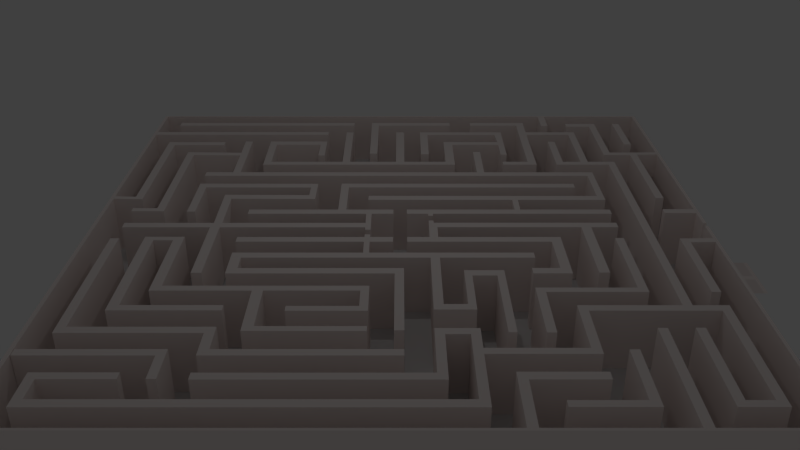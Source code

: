 # Source: Labyrinth.blend  (saved by Blender 2.75.0; exported with 4.5.12 LTS)
import bpy
from mathutils import Matrix  # noqa: F401  (used for matrix-valued properties, if any)

bpy.ops.wm.read_factory_settings(use_empty=True)
scene = bpy.context.scene
scene.name = 'Scene'

# ---- collections
col_collection_1 = bpy.data.collections.new('Collection 1'); scene.collection.children.link(col_collection_1)
col_collection_2 = bpy.data.collections.new('Collection 2'); scene.collection.children.link(col_collection_2)
col_collection_3 = bpy.data.collections.new('Collection 3'); scene.collection.children.link(col_collection_3)

# ---- materials (node trees are filled in below, after node groups)
mat_wall_coloring = bpy.data.materials.new('Wall Coloring')
mat_wall_coloring.alpha_threshold = 0.0
mat_wall_coloring.use_transparent_shadow = False
mat_wall_coloring.diffuse_color = (1.0, 0.9069, 0.8795, 1.0)
mat_wall_coloring.roughness = 0.5
mat_wall_coloring.specular_intensity = 0.7772

# ---- material node trees

# ---- world
world_world = bpy.data.worlds.new('World'); scene.world = world_world
world_world.color = (0.05088, 0.05088, 0.05088)
world_world.use_sun_shadow = False
world_world.sun_shadow_jitter_overblur = 0.0
world_world.cycles.sampling_method = 'MANUAL'
world_world.cycles.sample_map_resolution = 256

# ---- cameras
cam_camera = bpy.data.cameras.new('Camera')
cam_camera.clip_end = 100.0
cam_camera.lens = 35.0
cam_camera.sensor_width = 32.0
cam_camera.sensor_height = 18.0
cam_camera.ortho_scale = 7.314
cam_camera.dof.focus_distance = 0.0
cam_camera.dof.aperture_fstop = 128.0

# ---- lights
light_lamp = bpy.data.lights.new('Lamp', 'POINT')
light_lamp.transmission_factor = 0.0
light_lamp.cutoff_distance = 30.0
light_lamp.energy = 100.0
light_lamp.shadow_buffer_clip_start = 1.001
light_lamp.shadow_soft_size = 0.1
light_lamp.shadow_maximum_resolution = 0.006
light_lamp.use_absolute_resolution = True
light_lamp.cycles.use_multiple_importance_sampling = False

# ---- meshes
me_plane = bpy.data.meshes.new('Plane')
me_plane.from_pydata([(-1.0, -1.0, 0.009326), (1.0, 1.004, -0.002331), (-0.5153, -0.1166, 0.009371), (-0.5153, -0.1166, 2.009), (-0.5153, -0.08519, 0.009371), (-0.5153, -0.08519, 2.009), (0.5082, -0.1166, 0.009371), (0.5082, -0.1166, 2.009), (0.5082, -0.08519, 0.009371), (0.5082, -0.08519, 2.009), (0.5082, -0.2796, 0.009371), (0.5082, -0.2796, 2.009), (0.4763, -0.1166, 0.009371), (0.4763, -0.1166, 2.009), (0.4763, -0.2796, 2.009), (0.4763, -0.2796, 0.009371), (0.392, -0.311, 0.009371), (0.392, -0.311, 2.009), (0.392, -0.2796, 0.009371), (0.392, -0.2796, 2.009), (0.5082, -0.311, 0.009371), (0.5082, -0.311, 2.009), (-0.5143, -0.2168, 0.004454), (-0.5143, -0.2168, 2.004), (0.4644, -0.311, 0.009371), (0.4671, -0.311, 2.009), (-0.5143, -0.1854, 0.004454), (-0.5143, -0.1854, 2.004), (0.4103, -0.2168, 0.004454), (0.4103, -0.2168, 2.004), (0.4103, -0.1854, 0.004454), (0.4103, -0.1854, 2.004), (0.3733, -0.2168, 0.004454), (0.376, -0.2168, 2.004), (-0.8999, -0.01701, 0.05594), (-0.8999, -0.01701, 1.997), (-0.8998, 0.0144, 0.05594), (-0.8999, 0.0144, 1.997), (-0.09454, -0.01701, 0.05594), (-0.09454, -0.01701, 1.997), (-0.09454, 0.0144, 0.05594), (-0.09454, 0.0144, 1.997), (-0.1125, -0.01701, 0.1644), (-0.1125, -0.01701, 1.997), (0.7061, 0.01275, 0.01), (0.7061, 0.01275, 2.01), (0.61, 0.01275, 2.01), (0.61, 0.01275, 0.01), (0.09403, -0.01866, 0.01), (0.09403, -0.01866, 2.01), (0.09403, 0.01275, 0.01), (0.09403, 0.01275, 2.01), (0.7061, -0.01866, 0.01), (0.7061, -0.01866, 2.01), (0.6183, -0.01866, 0.01), (0.6183, -0.01866, 2.01), (0.5863, -0.3068, 0.01362), (0.5863, -0.3068, 2.01), (0.6183, -0.3068, 2.014), (0.6183, -0.3068, 0.01362), (0.5863, -0.01866, 0.01), (0.5863, -0.01866, 2.01), (-0.5074, 0.07985, 0.02286), (-0.5074, 0.07985, 1.999), (-0.5074, 0.1113, 0.02286), (-0.5074, 0.1113, 1.999), (0.7061, 0.07985, 0.01913), (0.7061, 0.07985, 1.999), (0.7061, 0.1113, 0.01913), (0.7061, 0.1113, 1.999), (0.6852, 0.07985, 0.1076), (0.6879, 0.07985, 1.999), (-0.5835, -0.3106, 0.02763), (-0.5835, -0.3106, 2.028), (-0.6149, -0.3106, 0.02763), (-0.6149, -0.3106, 2.028), (-0.6149, -0.01701, 0.09679), (-0.5835, -0.01701, 0.1029), (-0.5835, -0.01701, 1.997), (-0.6149, -0.01701, 1.997), (-0.5143, -0.3106, 0.004454), (-0.5143, -0.3106, 2.004), (-0.5143, -0.2791, 0.004454), (-0.5143, -0.2791, 2.004), (0.01179, -0.3106, 0.004454), (0.01179, -0.3106, 2.004), (0.01179, -0.2791, 0.004454), (0.01179, -0.2791, 2.004), (-0.01796, -0.3106, 0.004454), (-0.01578, -0.3106, 2.004), (-0.4827, -0.2168, 2.004), (-0.4827, -0.2168, 0.004454), (-0.4827, -0.2791, 0.004454), (-0.4827, -0.2791, 2.004), (-0.1125, 0.0144, 0.05594), (-0.1125, 0.0144, 1.997), (-0.1125, 0.07985, 1.999), (-0.1125, 0.07985, 0.03801), (-0.09454, 0.07985, 1.999), (-0.09454, 0.07985, 0.04133), (-0.1125, -0.08519, 2.009), (-0.09454, -0.08519, 2.009), (-0.09454, -0.08519, 0.009371), (-0.1125, -0.08519, 0.009371), (0.1212, -0.01866, 0.01), (0.1211, -0.01866, 2.01), (0.11, 0.07985, 1.999), (0.09403, 0.07985, 1.999), (0.09403, 0.07985, 0.05805), (0.11, 0.07985, 0.06126), (0.09403, -0.08519, 2.009), (0.1212, -0.08519, 2.009), (0.1212, -0.08519, 0.009371), (0.09403, -0.08519, 0.009371), (0.11, 0.01275, 2.01), (0.11, 0.01275, 0.01), (0.11, 0.02909, 2.007), (0.09403, 0.02909, 0.02146), (0.09403, 0.02909, 2.007), (0.11, 0.02909, 0.02249), (0.11, 0.06468, 0.04755), (0.11, 0.06467, 2.002), (0.09403, 0.06467, 0.03999), (0.09403, 0.06467, 2.002), (-0.09454, -0.034, 0.04272), (-0.09454, -0.0671, 0.0229), (-0.09454, -0.034, 2.0), (-0.09454, -0.0671, 2.006), (-0.1125, -0.034, 0.1257), (-0.1125, -0.0671, 0.0609), (-0.1125, -0.034, 2.0), (-0.1125, -0.0671, 2.006), (0.02284, -0.1166, 2.009), (-0.02198, -0.1166, 2.009), (-0.02198, -0.08519, 2.009), (0.02284, -0.08519, 2.009), (0.02284, -0.08519, 0.009371), (-0.02198, -0.08519, 0.009371), (-0.02198, -0.1166, 0.009371), (0.02284, -0.1166, 0.009371), (0.02284, 0.07985, 1.999), (-0.02198, 0.07985, 1.999), (-0.02198, 0.07985, 0.04761), (0.02284, 0.07985, 0.05149), (-0.02198, 0.1113, 1.999), (0.02284, 0.1113, 1.999), (0.02284, 0.1113, 0.02126), (-0.02198, 0.1113, 0.02137), (1.0, -0.991, 2.009), (0.9895, -0.991, 2.009), (-1.0, -1.0, 2.009), (-1.0, -0.991, 0.009371), (-1.0, -0.991, 2.009), (1.0, -0.991, 0.0), (-1.0, 0.9946, 0.0), (1.0, 0.9946, 0.0), (1.0, 1.004, 2.009), (0.9609, 1.004, 2.009), (0.9609, 1.004, 0.009371), (-0.9868, 0.9956, 2.014), (-1.0, 1.003, 0.0), (1.0, 0.9946, 2.009), (0.9873, 0.9933, 0.0), (-0.9868, -0.99, 0.004143), (-0.9995, 0.9943, 2.014), (-0.7128, -0.08543, 0.01723), (0.9873, 0.9946, 2.009), (-0.9868, 0.9946, 0.004143), (0.99, -0.991, 4.701e-05), (-0.9868, -0.991, 2.014), (-0.7128, -0.08543, 2.017), (-0.6814, -0.08547, 0.01723), (-0.6814, -0.08547, 2.017), (-0.7139, -0.4079, 0.01723), (-0.7139, -0.4079, 2.017), (-0.6825, -0.4079, 0.01723), (-0.6825, -0.4079, 2.017), (-0.7138, -0.371, 0.01723), (-0.7138, -0.3737, 2.017), (-0.8066, -0.08533, 0.01723), (-0.8066, -0.08533, 2.017), (-0.7752, -0.08537, 0.01723), (-0.7752, -0.08537, 2.017), (-0.8072, -0.5105, 0.01723), (-0.8072, -0.5105, 2.017), (-0.7758, -0.5105, 0.01723), (-0.7758, -0.5105, 2.017), (-0.8877, -0.8886, 0.05294), (-0.8072, -0.4829, 2.017), (-0.7129, -0.1087, 2.017), (-0.7129, -0.1087, 0.01723), (-0.7752, -0.1086, 0.01723), (-0.7752, -0.1086, 2.017), (1.0, -0.2723, 2.009), (0.1212, -0.2168, 2.004), (0.09269, -0.2168, 2.004), (0.9887, -0.2695, 2.009), (0.09537, -0.2168, 0.004454), (0.1212, -0.2168, 0.004454), (0.1212, -0.5042, 2.004), (0.09269, -0.5042, 2.004), (0.09537, -0.5042, 0.004454), (0.1212, -0.5042, 0.004454), (0.01179, -0.6046, 0.004454), (0.01179, -0.6046, 2.004), (-0.01796, -0.6046, 0.004454), (-0.01578, -0.6046, 2.004), (0.1212, -0.4763, 0.004454), (0.1212, -0.4763, 2.004), (0.212, -0.5042, 2.004), (0.212, -0.5042, 0.004454), (0.212, -0.4763, 0.004454), (0.212, -0.4763, 2.004), (0.212, -0.2916, 2.004), (0.1894, -0.2916, 2.004), (0.1894, -0.2916, 0.004454), (0.212, -0.2916, 0.004454), (0.1894, -0.4763, 2.004), (0.1894, -0.4763, 0.004454), (0.212, -0.3222, 2.004), (0.212, -0.3222, 0.004454), (0.3083, -0.2916, 2.004), (0.3083, -0.2916, 0.004454), (0.3083, -0.3222, 2.004), (0.3083, -0.3222, 0.004454), (0.285, -0.3222, 0.004454), (0.285, -0.3222, 2.004), (0.3094, -0.6134, 2.004), (0.3094, -0.6134, 0.004454), (0.286, -0.6134, 0.004454), (0.286, -0.6134, 2.004), (-0.1132, -0.1166, 0.009371), (-0.09518, -0.1166, 0.009371), (-0.09518, -0.1166, 2.009), (-0.1132, -0.1166, 2.009), (-0.1132, -0.1854, 2.004), (-0.09518, -0.1854, 2.004), (-0.09518, -0.1854, 0.004454), (-0.1132, -0.1854, 0.004454), (-0.2918, 0.2825, 0.01723), (-0.2918, 0.2825, 2.017), (-0.2916, 0.314, 0.01723), (-0.2916, 0.314, 2.017), (-0.7129, 0.2837, 0.01723), (-0.7129, 0.2837, 2.017), (-0.7128, 0.3152, 0.01723), (-0.7128, 0.3152, 2.017), (-0.683, 0.2835, 0.01723), (-0.6857, 0.2835, 2.017), (-0.2923, 0.1888, 0.01723), (-0.2923, 0.1888, 2.017), (-0.2922, 0.2202, 0.01723), (-0.2922, 0.2202, 2.017), (-0.6081, 0.1918, 0.01723), (-0.6081, 0.1918, 2.017), (-0.608, 0.2232, 0.01723), (-0.608, 0.2232, 2.017), (-0.5784, 0.1916, 0.01723), (-0.5806, 0.1916, 2.017), (-0.315, 0.2827, 2.017), (-0.315, 0.2827, 0.01723), (-0.3154, 0.2203, 0.01723), (-0.3154, 0.2203, 2.017), (-0.6081, 0.0144, 1.997), (-0.5806, 0.0144, 1.997), (-0.5806, 0.0144, 0.05594), (-0.6081, 0.0144, 0.05594), (-0.7129, 0.09251, 0.01723), (-0.7129, 0.09251, 2.017), (-0.683, 0.09251, 0.01723), (-0.6857, 0.09251, 2.017), (-0.7909, 0.1182, 0.01723), (-0.7909, 0.1182, 2.017), (-0.8998, 0.1182, 0.01723), (-0.8998, 0.1182, 2.017), (-0.7909, 0.09493, 2.017), (-0.7909, 0.09493, 0.01723), (-0.8999, 0.095, 0.01723), (-0.8999, 0.095, 2.017), (-0.8181, 0.1182, 0.01723), (-0.8181, 0.1182, 2.017), (-0.7909, 0.604, 0.01723), (-0.7909, 0.604, 2.017), (-0.8181, 0.604, 0.01723), (-0.8181, 0.604, 2.017), (0.6187, 0.2825, 0.01723), (0.6187, 0.2825, 2.017), (0.6188, 0.314, 0.01723), (0.6188, 0.314, 2.017), (-0.208, 0.2837, 2.017), (-0.2078, 0.3152, 0.01723), (-0.2078, 0.3152, 2.017), (-0.178, 0.2835, 0.01723), (-0.1807, 0.2835, 2.017), (0.5846, 0.2826, 2.017), (0.5846, 0.2827, 0.01723), (-0.2082, 0.2837, 0.01723), (0.7059, 0.3825, 0.01723), (0.7059, 0.3825, 2.017), (0.7061, 0.4139, 0.01723), (0.7061, 0.4139, 2.017), (-0.71, 0.3837, 2.017), (-0.7099, 0.4151, 0.01723), (-0.7099, 0.4151, 2.017), (-0.682, 0.3835, 0.01723), (-0.6828, 0.3835, 2.017), (0.6827, 0.3826, 2.017), (0.6827, 0.3826, 0.01723), (-0.7102, 0.3837, 0.01723), (-0.208, 0.1113, 1.999), (-0.1807, 0.1113, 1.999), (-0.1807, 0.1113, 0.02192), (-0.208, 0.1113, 0.02206), (0.7059, 0.1817, 0.01723), (0.7059, 0.1817, 2.017), (0.7059, 0.2132, 0.01723), (0.7059, 0.2132, 2.017), (-0.1085, 0.183, 2.017), (-0.1083, 0.2144, 0.01723), (-0.1083, 0.2144, 2.017), (-0.07855, 0.1827, 0.01723), (-0.08127, 0.1827, 2.017), (0.6841, 0.1819, 2.017), (0.6841, 0.1819, 0.01723), (-0.1087, 0.183, 0.01723), (0.6827, 0.2132, 2.017), (0.6827, 0.2132, 0.01723), (0.8092, -0.5089, 0.05594), (0.8092, -0.5089, 1.997), (0.782, -0.5089, 0.05594), (0.782, -0.5089, 1.997), (0.782, 0.5164, 1.999), (0.782, 0.5164, 0.03801), (0.8092, 0.5164, 1.999), (0.8092, 0.5164, 0.04133), (0.7073, -0.4122, 0.05594), (0.7073, -0.4122, 1.997), (0.6801, -0.4122, 0.05594), (0.6801, -0.4122, 1.997), (0.6801, -0.09072, 1.999), (0.6801, -0.09072, 0.03801), (0.7073, -0.09072, 1.999), (0.7073, -0.09072, 0.04133), (-0.8881, 0.1922, 0.05594), (-0.8881, 0.1922, 1.997), (-0.9153, 0.1922, 0.05594), (-0.9153, 0.1922, 1.997), (-0.9153, 0.7122, 1.999), (-0.9153, 0.7122, 0.03801), (-0.8881, 0.7122, 1.999), (-0.8881, 0.7122, 0.04133), (0.9111, 0.2004, 0.05594), (0.9111, 0.2004, 1.997), (0.8838, 0.2004, 0.05594), (0.8838, 0.2004, 1.997), (0.8838, 0.6056, 1.999), (0.8838, 0.6056, 0.03801), (0.9111, 0.6056, 1.999), (0.9111, 0.6056, 0.04133), (0.9111, -0.4122, 0.05594), (0.9111, -0.4122, 1.997), (0.8838, -0.4122, 0.05594), (0.8838, -0.4122, 1.997), (0.8838, -0.09319, 1.999), (0.8838, -0.09319, 0.03801), (0.9111, -0.09319, 1.999), (0.9111, -0.09319, 0.04133), (0.9111, -0.917, 0.05594), (0.9111, -0.917, 1.997), (0.8838, -0.917, 0.05594), (0.8838, -0.917, 1.997), (0.8838, -0.4816, 1.999), (0.8838, -0.4816, 0.03801), (0.9111, -0.4816, 1.999), (0.9111, -0.4816, 0.04133), (0.8118, -0.917, 0.05594), (0.8118, -0.917, 1.997), (0.7845, -0.917, 0.05594), (0.7845, -0.917, 1.997), (0.7845, -0.5915, 1.999), (0.7845, -0.5915, 0.03801), (0.8118, -0.5915, 1.999), (0.8118, -0.5915, 0.04133), (0.7105, -0.9902, 0.05594), (0.7105, -0.9902, 1.997), (0.6832, -0.9902, 0.05594), (0.6832, -0.9902, 1.997), (0.6832, -0.5925, 1.999), (0.6832, -0.5925, 0.03801), (0.7105, -0.5925, 1.999), (0.7105, -0.5925, 0.04133), (0.6136, -0.917, 0.05594), (0.6136, -0.917, 1.997), (0.5863, -0.917, 0.05594), (0.5863, -0.917, 1.997), (0.5863, -0.6894, 1.999), (0.5863, -0.6894, 0.03801), (0.6136, -0.6894, 1.999), (0.6136, -0.6894, 0.04133), (0.5171, -0.7087, 0.05594), (0.5171, -0.7087, 1.997), (0.4898, -0.7087, 0.05594), (0.4898, -0.7087, 1.997), (0.4898, -0.4816, 1.999), (0.4898, -0.4816, 0.03801), (0.5171, -0.4816, 1.999), (0.5171, -0.4816, 0.04133), (0.4141, -0.6134, 0.05594), (0.4141, -0.6134, 1.997), (0.3868, -0.6134, 0.05594), (0.3868, -0.6134, 1.997), (0.3868, -0.3888, 1.999), (0.3868, -0.3888, 0.03801), (0.4141, -0.3888, 1.999), (0.4141, -0.3888, 0.04133), (0.3133, -0.9908, 0.05594), (0.3133, -0.9908, 1.997), (0.286, -0.9908, 0.05594), (0.286, -0.9908, 1.997), (0.286, -0.7827, 1.999), (0.286, -0.7827, 0.03801), (0.3133, -0.7827, 1.999), (0.3133, -0.7827, 0.04133), (0.2135, -0.9181, 0.05594), (0.2135, -0.9181, 1.997), (0.1862, -0.9181, 0.05594), (0.1862, -0.9181, 1.997), (0.1862, -0.593, 1.999), (0.1862, -0.593, 0.03801), (0.2135, -0.593, 1.999), (0.2135, -0.593, 0.04133), (0.1186, -0.8138, 0.05594), (0.1186, -0.8138, 1.997), (0.09131, -0.8138, 0.05594), (0.09131, -0.8138, 1.997), (0.09131, -0.593, 1.999), (0.09131, -0.593, 0.03801), (0.1186, -0.593, 1.999), (0.1186, -0.593, 0.04133), (-0.8877, -0.6157, 0.05594), (-0.8877, -0.6157, 1.997), (-0.9149, -0.6157, 0.05594), (-0.9149, -0.6157, 1.997), (-0.9149, -0.09253, 1.999), (-0.9149, -0.09253, 0.03801), (-0.8877, -0.09253, 1.999), (-0.8877, -0.09253, 0.04133), (-0.8877, -0.9181, 0.05594), (-0.8877, -0.9181, 1.997), (-0.9149, -0.9181, 0.05594), (-0.9149, -0.9181, 1.997), (-0.9149, -0.7855, 1.999), (-0.9149, -0.7855, 0.03801), (-0.8877, -0.7855, 1.999), (-0.8877, -0.7855, 0.04133), (-0.8877, -0.8886, 1.997), (0.1862, -0.8886, 0.05439), (0.1862, -0.8886, 1.997), (0.09131, -0.7862, 1.997), (0.09131, -0.7862, 0.0531), (-0.5145, -0.8138, 0.05594), (-0.5145, -0.8138, 1.997), (-0.5145, -0.7862, 1.997), (-0.5145, -0.7862, 0.0531), (-0.593, -0.7154, 0.05594), (0.01128, -0.7154, 0.05594), (0.01128, -0.7154, 1.997), (0.01128, -0.6878, 1.997), (0.01128, -0.6878, 0.0531), (-0.5158, -0.7154, 0.05594), (-0.5158, -0.7154, 1.997), (-0.5158, -0.6878, 1.997), (-0.5158, -0.6878, 0.0531), (-0.593, -0.7154, 1.997), (-0.593, -0.6878, 1.997), (-0.593, -0.6878, 0.0531), (-0.9858, -0.7154, 0.05594), (-0.9858, -0.7154, 1.997), (-0.9858, -0.6878, 1.997), (-0.9858, -0.6878, 0.0531), (-0.6185, -0.7154, 0.05594), (-0.6185, -0.7154, 1.997), (-0.593, -0.8113, 0.05594), (-0.593, -0.8113, 1.997), (-0.6185, -0.8113, 0.05594), (-0.6185, -0.8113, 1.997), (-0.8877, -0.8125, 0.04466), (-0.8877, -0.8125, 1.999), (-0.6883, -0.7855, 1.999), (-0.6883, -0.7855, 0.04133), (-0.6883, -0.8125, 0.04466), (-0.6883, -0.8125, 1.999), (0.1186, -0.6213, 0.04309), (0.1186, -0.6213, 1.999), (0.1862, -0.6213, 0.03972), (0.1862, -0.6213, 1.999), (0.2135, -0.7087, 1.998), (0.2135, -0.6825, 1.999), (0.2135, -0.7087, 0.04684), (0.2135, -0.6825, 0.045), (0.4898, -0.6825, 0.0536), (0.4898, -0.6825, 1.997), (0.4141, -0.4122, 1.999), (0.4141, -0.4122, 0.04309), (0.6801, -0.3887, 0.05393), (0.6801, -0.3887, 1.997), (0.5171, -0.5089, 0.04387), (0.5171, -0.5089, 1.999), (0.782, -0.4816, 1.997), (0.782, -0.4816, 0.05519), (0.8092, -0.4816, 0.05554), (0.8092, -0.4816, 1.997), (0.8838, -0.5089, 0.04001), (0.8838, -0.5089, 1.999), (0.8118, -0.8917, 0.05442), (0.8118, -0.8917, 1.997), (0.8838, -0.8917, 1.997), (0.8838, -0.8917, 0.05458), (0.5863, -0.8917, 0.05342), (0.5863, -0.8917, 1.997), (0.392, -0.917, 0.05594), (0.392, -0.917, 1.997), (0.392, -0.8917, 0.05342), (0.392, -0.8917, 1.997), (0.3133, -0.8136, 0.0432), (0.3133, -0.8136, 1.999), (0.5171, -0.7827, 1.999), (0.5171, -0.7827, 0.04133), (0.5171, -0.8136, 0.0432), (0.5171, -0.8136, 1.999), (-0.6824, -0.3814, 2.017), (-0.6824, -0.3814, 0.01723), (-0.08774, -0.4079, 0.01723), (-0.08774, -0.4079, 2.017), (-0.08765, -0.3814, 2.017), (-0.08765, -0.3814, 0.01723), (-0.7758, -0.4836, 2.017), (-0.7758, -0.4836, 0.01723), (-0.4876, -0.5105, 0.01723), (-0.4876, -0.5105, 2.017), (-0.4876, -0.4836, 2.017), (-0.4876, -0.4836, 0.01723), (-0.8877, -0.5865, 1.997), (-0.8877, -0.5865, 0.05493), (-0.4876, -0.6157, 0.05594), (-0.4876, -0.6157, 1.997), (-0.4876, -0.5865, 1.997), (-0.4876, -0.5865, 0.05493), (-0.4876, -0.6878, 0.0531), (-0.4876, -0.6878, 1.997), (-0.5158, -0.6157, 0.05594), (-0.5158, -0.6157, 1.997), (-0.4207, -0.4079, 0.01723), (-0.3889, -0.4079, 0.01723), (-0.4207, -0.4079, 2.017), (-0.3889, -0.4079, 2.017), (-0.4207, -0.6096, 0.01723), (-0.3889, -0.6096, 0.01723), (-0.4207, -0.6096, 2.017), (-0.3889, -0.6096, 2.017), (-0.3889, -0.5865, 2.017), (-0.3889, -0.5865, 0.01723), (-0.08774, -0.6096, 0.01723), (-0.08774, -0.6096, 2.017), (-0.08774, -0.5865, 2.017), (-0.08774, -0.5865, 0.01723), (-0.1126, -0.4079, 0.01723), (-0.1126, -0.4079, 2.017), (-0.08774, -0.5125, 0.01723), (-0.08774, -0.5125, 2.017), (-0.1126, -0.5125, 0.01723), (-0.1126, -0.5125, 2.017), (-0.1126, -0.4878, 2.017), (-0.1126, -0.4878, 0.01723), (-0.3153, -0.5125, 0.01723), (-0.3153, -0.5125, 2.017), (-0.3153, -0.4878, 2.017), (-0.3153, -0.4878, 0.01723), (0.9111, -0.1193, 0.04281), (0.9111, -0.1187, 1.999), (0.9885, -0.1187, 2.009), (0.9885, -0.09319, 2.009), (0.9885, -0.1187, 0.005208), (0.9885, -0.09319, 0.005026), (0.9883, 0.08283, 2.009), (0.9883, 0.1121, 2.009), (0.9883, 0.08284, 0.004249), (0.9882, 0.1121, 0.004058), (0.8838, 0.08283, 2.009), (0.8838, 0.1121, 2.009), (0.8838, 0.08284, 0.004249), (0.8838, 0.1121, 0.004058), (-0.9868, 0.7881, 2.014), (-0.9868, 0.8174, 2.014), (-0.9868, 0.7881, 0.004143), (-0.9868, 0.8174, 0.004143), (-0.2902, 0.7881, 2.014), (-0.2902, 0.8174, 2.014), (-0.2902, 0.7881, 0.004143), (-0.2902, 0.8174, 0.004143), (-0.9126, 0.8901, 2.014), (-0.9126, 0.9205, 2.014), (-0.9126, 0.8901, 0.004143), (-0.9126, 0.9205, 0.004143), (-0.1893, 0.8901, 2.014), (-0.1893, 0.9205, 2.014), (-0.1893, 0.8901, 0.004143), (-0.1893, 0.9205, 0.004143), (-0.1164, 0.8901, 2.014), (-0.1164, 0.9205, 2.014), (-0.1164, 0.8901, 0.004143), (-0.1164, 0.9205, 0.004143), (0.2064, 0.8901, 2.014), (0.2064, 0.9205, 2.014), (0.2064, 0.8901, 0.004143), (0.2064, 0.9205, 0.004143), (0.2916, 0.8901, 2.014), (0.2916, 0.9205, 2.014), (0.2916, 0.8901, 0.004143), (0.2916, 0.9205, 0.004143), (0.5126, 0.8901, 2.014), (0.5126, 0.9205, 2.014), (0.5126, 0.8843, 0.004143), (0.5126, 0.9205, 0.004143), (0.9111, 0.5849, 1.999), (0.9111, 0.5849, 0.04292), (0.9878, 0.5849, 2.009), (0.9877, 0.6056, 2.009), (0.9878, 0.5849, 0.001885), (0.9877, 0.6056, 0.001776), (0.9123, 0.6878, 0.05594), (0.9123, 0.6878, 1.997), (0.885, 0.6878, 0.05594), (0.885, 0.6878, 1.997), (0.885, 0.9137, 1.999), (0.885, 0.9137, 0.03801), (0.9123, 0.9137, 1.999), (0.9123, 0.9137, 0.04133), (0.9123, 0.8802, 1.999), (0.9123, 0.8802, 0.04292), (0.8105, 0.5822, 0.05594), (0.8105, 0.5822, 1.997), (0.7832, 0.5822, 0.05594), (0.7832, 0.5822, 1.997), (0.7832, 0.9137, 1.999), (0.7832, 0.9137, 0.03801), (0.8105, 0.9137, 1.999), (0.8105, 0.9137, 0.04133), (0.8105, 0.8802, 1.999), (0.8105, 0.8802, 0.04292), (0.7091, 0.4891, 0.05594), (0.7091, 0.4891, 1.997), (0.6818, 0.4891, 0.05594), (0.6818, 0.4891, 1.997), (0.6818, 0.8181, 1.999), (0.6818, 0.8181, 0.03801), (0.7091, 0.8181, 1.999), (0.7091, 0.8181, 0.04133), (0.7091, 0.7846, 1.999), (0.7091, 0.7846, 0.04292), (0.6149, 0.4891, 0.05594), (0.6149, 0.4891, 1.997), (0.5876, 0.4891, 0.05594), (0.5876, 0.4891, 1.997), (0.5876, 0.7162, 1.999), (0.5876, 0.7162, 0.03801), (0.6149, 0.7162, 1.999), (0.6149, 0.7162, 0.04133), (0.6149, 0.6827, 1.999), (0.6149, 0.6827, 0.04292), (0.6149, 0.5162, 1.997), (0.6149, 0.5162, 0.05439), (0.6818, 0.5162, 1.997), (0.6818, 0.5162, 0.05411), (0.782, 0.4891, 1.999), (0.782, 0.4891, 0.03862), (0.7091, 0.5164, 1.997), (0.7091, 0.5164, 0.05485), (0.3091, 0.6069, 2.017), (0.2823, 0.607, 2.017), (0.2823, 0.607, 0.01723), (0.3091, 0.6069, 0.01723), (0.3091, 0.4142, 0.01723), (0.2823, 0.4142, 0.01723), (0.2823, 0.4142, 2.017), (0.3091, 0.4142, 2.017), (0.2064, 0.4891, 1.997), (0.2064, 0.4891, 0.05594), (0.2064, 0.5162, 0.05425), (0.2064, 0.5162, 1.997), (-0.4857, 0.5162, 1.997), (-0.4857, 0.5162, 0.05425), (-0.4857, 0.4891, 0.05594), (-0.4857, 0.4891, 1.997), (-0.513, 0.4891, 0.05594), (-0.513, 0.4891, 1.997), (-0.513, 0.7186, 1.999), (-0.513, 0.7186, 0.03801), (-0.4857, 0.7186, 1.999), (-0.4857, 0.7186, 0.04133), (-0.4857, 0.6851, 1.999), (-0.4857, 0.6851, 0.04292), (-0.5855, 0.604, 0.05594), (-0.5855, 0.604, 1.997), (-0.6128, 0.604, 0.05594), (-0.6128, 0.604, 1.997), (-0.6128, 0.7186, 1.999), (-0.6128, 0.7186, 0.03801), (-0.5855, 0.7186, 1.999), (-0.5855, 0.7186, 0.04133), (-0.5855, 0.6851, 1.999), (-0.5855, 0.6851, 0.04292), (-0.5856, 0.4149, 2.017), (-0.6128, 0.4149, 2.017), (-0.6128, 0.4149, 0.01723), (-0.5856, 0.4149, 0.01723), (-0.6128, 0.5768, 0.04865), (-0.6128, 0.5768, 2.001), (-0.7909, 0.5768, 2.017), (-0.7909, 0.5768, 0.01723), (-0.8881, 0.6816, 0.0424), (-0.8881, 0.6816, 1.999), (-0.6935, 0.7122, 1.999), (-0.6935, 0.7122, 0.04133), (-0.6935, 0.6816, 0.0424), (-0.6935, 0.6816, 1.999), (0.4051, 0.1113, 0.02017), (0.3858, 0.1113, 0.02023), (0.3858, 0.1113, 1.999), (0.4051, 0.1113, 1.999), (0.4051, 0.1822, 0.01723), (0.3858, 0.1822, 0.01723), (0.3858, 0.1823, 2.017), (0.4051, 0.1822, 2.017), (0.6818, 0.7916, 0.03981), (0.6818, 0.7916, 1.999), (0.4822, 0.8181, 1.999), (0.4822, 0.8181, 0.03801), (0.4822, 0.7916, 0.03981), (0.4822, 0.7916, 1.999), (0.8838, 0.5822, 0.03884), (0.8838, 0.5822, 1.999), (0.8105, 0.6056, 1.997), (0.8105, 0.6056, 0.05474), (0.5125, 0.8181, 0.03801), (0.5125, 0.8181, 1.999), (0.4822, 0.8901, 0.004143), (0.4822, 0.8901, 2.014), (0.5125, 0.7916, 0.03981), (0.5125, 0.7916, 1.999), (0.4822, 0.4891, 0.03981), (0.4822, 0.4891, 1.999), (0.5125, 0.4891, 0.03981), (0.5125, 0.4891, 1.999), (0.4822, 0.5162, 0.03981), (0.4822, 0.5162, 1.999), (0.3874, 0.4891, 0.03981), (0.3874, 0.4891, 1.999), (0.3874, 0.5162, 0.03981), (0.3874, 0.5162, 1.999), (0.1727, 0.5162, 0.05425), (0.1727, 0.5162, 1.997), (0.2064, 0.7131, 0.05425), (0.2064, 0.7131, 1.997), (0.1727, 0.7131, 0.05425), (0.1727, 0.7131, 1.997), (0.2064, 0.6853, 0.05425), (0.2064, 0.6853, 1.997), (0.4104, 0.7131, 0.05425), (0.4104, 0.7131, 1.997), (0.4104, 0.6853, 0.05425), (0.4104, 0.6853, 1.997), (0.3874, 0.6853, 0.05425), (0.3874, 0.6853, 1.997), (0.4104, 0.5851, 0.05425), (0.4104, 0.5851, 1.997), (0.3874, 0.5851, 0.05425), (0.3874, 0.5851, 1.997), (0.08114, 0.8181, 0.05425), (0.08114, 0.8181, 1.997), (0.08114, 0.7903, 0.05425), (0.08114, 0.7903, 1.997), (0.4104, 0.8181, 0.05425), (0.4104, 0.8181, 1.997), (0.4104, 0.7903, 0.05425), (0.4104, 0.7903, 1.997), (0.3817, 0.7903, 0.05425), (0.3817, 0.7903, 1.997), (0.3874, 0.7131, 1.997), (0.3874, 0.7131, 0.05425), (-0.2895, 0.6851, 0.04292), (-0.2895, 0.6851, 1.999), (-0.2895, 0.7186, 0.04133), (-0.2895, 0.7186, 1.999), (-0.3132, 0.6851, 0.04292), (-0.3132, 0.6851, 1.999), (-0.2895, 0.5771, 0.04292), (-0.2895, 0.5771, 1.999), (-0.3132, 0.5771, 0.04292), (-0.3132, 0.5771, 1.999), (-0.1893, 0.5162, 0.05425), (-0.217, 0.5162, 0.05425), (-0.1893, 0.5162, 1.997), (-0.217, 0.5162, 1.997), (-0.1893, 0.8174, 0.05425), (-0.217, 0.8174, 0.05425), (-0.1893, 0.8174, 1.997), (-0.217, 0.8174, 1.997), (-0.08777, 0.8901, 0.004143), (-0.08777, 0.8901, 2.014), (-0.1164, 0.5921, 2.014), (-0.1164, 0.5921, 0.004143), (-0.08777, 0.5921, 0.004143), (-0.08777, 0.5921, 2.014), (0.01657, 0.5162, 1.997), (-0.01506, 0.5162, 1.997), (0.01657, 0.5162, 0.05425), (-0.01506, 0.5162, 0.05425), (0.01657, 0.8181, 1.997), (-0.01506, 0.8181, 1.997), (0.01657, 0.8181, 0.05425), (-0.01506, 0.8181, 0.05425), (0.1111, 0.7903, 1.997), (0.1111, 0.7903, 0.05425), (0.08114, 0.5895, 0.05425), (0.08114, 0.5895, 1.997), (0.1111, 0.5895, 1.997), (0.1111, 0.5895, 0.05425), (0.6135, 0.8907, 0.05594), (0.6135, 0.8907, 1.997), (0.5862, 0.8907, 0.05594), (0.5862, 0.8907, 1.997), (0.5862, 0.9944, 1.999), (0.5862, 0.9944, 0.03801), (0.6135, 0.9944, 1.999), (0.6135, 0.9944, 0.04133), (0.6135, 0.9609, 1.999), (0.6135, 0.9609, 0.04292), (0.7832, 0.8816, 0.03975), (0.7832, 0.8816, 1.999), (0.69, 0.9137, 1.999), (0.69, 0.9137, 0.03801), (0.69, 0.8816, 0.03975), (0.69, 0.8816, 1.999), (-0.9868, 0.1922, 2.014), (-0.9868, 0.2113, 2.014), (-0.9868, 0.1922, 0.004143), (-0.9868, 0.2113, 0.004143), (-0.9153, 0.2113, 0.05542), (-0.9153, 0.2113, 1.997), (0.9884, -0.00921, 0.004669), (0.9884, 0.009208, 0.004574), (0.9884, -0.00921, 2.009), (0.9884, 0.00921, 2.009), (1.0, -0.00921, 2.009), (1.0, 0.00921, 2.009), (1.2, 0.1, 0.0), (1.0, 0.1, 0.0), (1.2, -0.1, 0.0), (1.0, 0.00921, -8.866e-07), (1.0, -0.1, 0.0), (1.0, -0.00921, 8.866e-07), (1.0, 1.004, 0.02), (-1.0, 1.003, 2.009), (-0.9868, 1.004, 2.014), (-0.9868, 1.003, 0.004143), (0.99, -0.991, 2.009), (1.0, -1.001, 2.009), (1.0, -1.001, 0.0), (0.99, -1.001, 4.701e-05), (0.99, -1.001, 2.009)], [(153, 1), (153, 862)], [(3, 5, 4, 2), (113, 112, 111, 110), (9, 7, 6, 8), (232, 233, 234, 231), (142, 141, 98, 99), (7, 9, 111, 110, 135, 132, 13), (7, 11, 10, 6), (7, 13, 12, 6), (15, 14, 13, 12), (19, 14, 15, 18), (7, 13, 14, 11), (17, 19, 18, 16), (11, 21, 20, 10), (14, 11, 10, 15), (25, 17, 16, 24), (31, 29, 28, 30), (16, 18, 15, 10, 20, 24), (21, 25, 24, 20), (235, 236, 237, 238), (23, 27, 26, 22), (21, 11, 14, 19, 17, 25), (90, 23, 22, 91), (22, 26, 238, 237, 30, 28, 32, 198, 197, 91), (29, 31, 236, 235, 27, 23, 90, 195, 194, 33), (29, 33, 32, 28), (35, 37, 36, 34), (95, 41, 40, 94), (41, 39, 38, 40), (78, 79, 76, 77), (34, 36, 266, 265, 94, 40, 38, 42, 77, 76), (39, 41, 95, 264, 263, 37, 35, 79, 78, 43), (39, 43, 42, 38), (114, 46, 47, 115), (49, 51, 50, 48), (45, 53, 52, 44), (46, 45, 44, 47), (105, 49, 48, 104), (48, 50, 115, 47, 44, 52, 54, 60, 104), (53, 55, 54, 52), (53, 45, 46, 114, 51, 49, 105, 61, 55), (57, 56, 59, 58), (55, 61, 60, 54), (60, 56, 57, 61), (58, 59, 54, 55), (57, 58, 55, 61), (63, 65, 64, 62), (311, 310, 144, 147), (69, 67, 66, 68), (96, 63, 62, 97), (67, 69, 729, 728, 145, 140, 107, 106, 71), (67, 71, 70, 66), (73, 75, 74, 72), (43, 78, 77, 42), (79, 35, 34, 76), (78, 73, 72, 77), (75, 79, 76, 74), (73, 78, 79, 75), (87, 85, 84, 86), (93, 87, 86, 92), (81, 83, 82, 80), (89, 81, 80, 88), (80, 82, 92, 86, 84, 88), (85, 87, 93, 83, 81, 89), (85, 89, 88, 84), (197, 195, 90, 91), (83, 93, 92, 82), (92, 91, 90, 93), (82, 83, 23, 22), (90, 23, 83, 93), (263, 266, 265, 264), (98, 96, 97, 99), (106, 107, 108, 109), (94, 95, 96, 97), (40, 99, 98, 41), (96, 95, 41, 98), (5, 100, 103, 4), (100, 101, 102, 103), (102, 101, 134, 137), (128, 130, 43, 42), (101, 127, 131, 100), (61, 105, 104, 60), (71, 106, 109, 70), (141, 142, 147, 144), (136, 135, 110, 113), (112, 111, 9, 8), (51, 114, 115, 50), (105, 111, 112, 104), (49, 48, 113, 110), (111, 105, 49, 110), (118, 116, 119, 117), (116, 114, 115, 119), (106, 107, 123, 121), (102, 125, 127, 101), (122, 123, 107, 108), (118, 51, 114, 116), (121, 120, 109, 106), (121, 123, 122, 120), (51, 118, 117, 50), (124, 38, 39, 126), (100, 131, 129, 103), (128, 124, 126, 130), (126, 39, 43, 130), (125, 129, 131, 127), (133, 134, 101, 100, 5, 3, 234, 233), (13, 132, 139, 12), (136, 139, 132, 135), (137, 134, 133, 138), (107, 140, 143, 108), (141, 144, 310, 309, 65, 63, 96, 98), (62, 64, 312, 311, 147, 142, 99, 97), (728, 729, 726, 727), (143, 146, 727, 726, 68, 66, 70, 109, 108), (140, 145, 146, 143), (150, 152, 151, 0), (867, 148, 866, 870), (155, 161, 159, 154), (863, 164, 159, 864), (161, 855, 853, 584, 585, 626, 627, 166), (870, 869, 868, 867), (850, 861, 854, 852), (581, 580, 582, 583), (166, 162, 155, 161), (152, 151, 163, 169), (157, 156, 1, 158), (156, 161, 155, 1), (844, 169, 163, 846), (176, 174, 173, 175), (530, 176, 175, 531), (170, 172, 171, 165), (189, 170, 165, 190), (165, 171, 531, 175, 173, 177, 190), (174, 176, 530, 172, 170, 189, 178), (174, 178, 177, 173), (186, 184, 183, 185), (536, 537, 185, 186), (180, 182, 181, 179), (180, 179, 183, 184, 188), (187, 486, 487, 455), (184, 186, 536, 192, 182, 180, 188), (456, 457, 495, 494), (178, 189, 190, 177), (182, 181, 191, 192), (191, 190, 189, 192), (181, 182, 170, 165), (189, 170, 182, 192), (33, 194, 198, 32), (194, 195, 197, 198), (193, 148, 149, 196), (199, 200, 201, 202), (201, 200, 195, 197), (194, 195, 200, 199, 208), (198, 194, 208, 207), (204, 206, 205, 203), (205, 206, 89, 88), (85, 89, 206, 204), (204, 203, 84, 85), (207, 202, 199, 208), (211, 212, 209, 210), (210, 209, 199, 202), (208, 199, 209, 212, 217), (217, 218, 207, 208), (213, 216, 215, 214), (212, 217, 218, 211), (218, 217, 214, 215), (211, 220, 219, 212), (214, 217, 212, 219, 213), (220, 219, 213, 216), (224, 222, 221, 223), (220, 225, 226, 219), (219, 226, 223, 221, 213), (222, 216, 213, 221), (225, 224, 223, 226), (229, 228, 227, 230), (229, 230, 226, 225), (230, 227, 223, 226), (227, 228, 224, 223), (138, 133, 233, 232), (231, 234, 3, 2), (27, 235, 238, 26), (236, 31, 30, 237), (238, 235, 234, 231), (236, 237, 232, 233), (236, 233, 234, 235), (246, 245, 243, 244), (242, 241, 245, 246), (240, 239, 241, 242), (259, 260, 239, 240), (239, 260, 247, 243, 245, 241), (244, 248, 259, 240, 242, 246), (244, 243, 247, 248), (256, 255, 253, 254), (262, 261, 255, 256), (250, 249, 251, 252), (258, 257, 249, 250), (249, 257, 253, 255, 261, 251), (254, 258, 250, 252, 262, 256), (254, 258, 257, 253), (248, 247, 260, 259), (252, 251, 261, 262), (261, 262, 259, 260), (251, 239, 240, 252), (259, 262, 252, 240), (37, 263, 266, 36), (264, 95, 94, 265), (263, 254, 253, 266), (257, 258, 264, 265, 266, 253), (254, 263, 264, 258), (268, 267, 269, 270), (269, 247, 248, 270), (268, 270, 248, 244), (244, 243, 267, 268), (275, 276, 271, 272), (274, 273, 277, 278), (277, 276, 275, 278), (273, 274, 280, 279), (275, 272, 280, 274, 278), (279, 271, 272, 280), (283, 284, 282, 281), (281, 719, 718, 282), (282, 284, 280, 272, 718), (284, 283, 279, 280), (288, 287, 290, 291), (286, 285, 287, 288), (294, 295, 285, 286), (289, 293, 294, 286, 288, 291), (293, 292, 295, 294), (290, 296, 289, 291), (289, 293, 292, 296), (714, 302, 303, 713), (298, 297, 299, 300), (306, 307, 297, 298), (301, 305, 306, 298, 300, 685, 684, 712, 713, 303), (305, 304, 307, 306), (302, 308, 301, 303), (301, 308, 304, 305), (65, 309, 312, 64), (309, 310, 311, 312), (292, 293, 310, 311), (296, 312, 309, 289), (289, 309, 310, 293), (325, 326, 318, 319), (314, 313, 315, 316), (322, 323, 313, 314), (317, 321, 732, 733, 322, 314, 316, 325, 319), (732, 733, 730, 731), (318, 324, 317, 319), (317, 324, 320, 321), (316, 315, 326, 325), (307, 326, 325, 306), (315, 297, 298, 316), (325, 316, 298, 306), (330, 329, 327, 328), (333, 334, 332, 331), (329, 330, 508, 509), (327, 328, 511, 510), (331, 674, 508, 330, 328, 511, 333), (338, 337, 335, 336), (341, 342, 340, 339), (337, 504, 505, 338), (335, 342, 341, 336), (339, 505, 338, 336, 341), (346, 345, 343, 344), (349, 350, 348, 347), (345, 848, 849, 346), (720, 350, 349, 721), (347, 849, 346, 344, 721, 349), (354, 353, 351, 352), (357, 358, 356, 355), (353, 354, 741, 740), (351, 625, 624, 352), (355, 741, 354, 352, 624, 357), (362, 361, 359, 360), (365, 366, 364, 363), (361, 362, 363, 364), (359, 578, 579, 360), (363, 362, 360, 579, 365), (370, 369, 367, 368), (373, 374, 372, 371), (517, 516, 513, 512), (367, 374, 373, 368), (371, 513, 516, 370, 368, 373), (378, 377, 375, 376), (381, 382, 380, 379), (377, 378, 379, 380), (375, 514, 515, 376), (379, 378, 376, 515, 381), (386, 385, 383, 384), (389, 390, 388, 387), (385, 386, 387, 388), (383, 390, 389, 384), (387, 386, 384, 389), (394, 393, 391, 392), (397, 398, 396, 395), (393, 518, 519, 394), (391, 398, 397, 392), (395, 519, 394, 392, 397), (402, 401, 399, 400), (405, 406, 404, 403), (401, 500, 501, 402), (399, 506, 507, 400), (403, 501, 402, 400, 507, 405), (410, 409, 407, 408), (413, 414, 412, 411), (409, 410, 411, 412), (407, 503, 502, 408), (411, 410, 408, 502, 413), (418, 417, 415, 416), (421, 422, 420, 419), (417, 418, 419, 420), (415, 524, 525, 416), (419, 418, 416, 525, 421), (426, 425, 423, 424), (429, 430, 428, 427), (425, 456, 457, 426), (423, 498, 496, 424), (427, 495, 457, 426, 424, 496, 497, 429), (434, 433, 431, 432), (437, 438, 436, 435), (433, 459, 458, 434), (431, 492, 493, 432), (435, 458, 434, 432, 493, 437), (442, 441, 439, 440), (445, 446, 444, 443), (441, 442, 443, 444), (439, 543, 542, 440), (443, 442, 440, 542, 445), (450, 449, 447, 448), (453, 454, 452, 451), (449, 450, 451, 452), (447, 187, 455, 448), (451, 450, 448, 455, 487, 453), (447, 425, 426, 448), (455, 457, 456, 187), (448, 426, 457, 455), (459, 458, 435, 436), (460, 461, 462, 463), (463, 462, 458, 459), (460, 433, 434, 461), (461, 434, 458, 462), (465, 468, 467, 466), (469, 470, 471, 472), (472, 548, 549, 471), (469, 465, 466, 470), (470, 466, 467, 549, 471), (464, 475, 474, 473), (476, 477, 478, 479), (479, 478, 474, 475), (476, 480, 481, 477), (477, 481, 473, 474, 478), (480, 464, 473, 481), (484, 482, 483, 485), (484, 485, 481, 480), (482, 464, 473, 483), (483, 473, 481, 485), (486, 454, 453, 487), (490, 489, 488, 491), (488, 489, 454, 453), (491, 487, 486, 490), (491, 488, 453, 487), (492, 438, 437, 493), (494, 495, 427, 428), (495, 493, 492, 494), (427, 428, 438, 437), (493, 495, 427, 437), (499, 430, 429, 497), (498, 499, 497, 496), (500, 501, 403, 404), (496, 498, 401, 402), (501, 500, 499, 497), (402, 501, 497, 496), (503, 414, 413, 502), (504, 505, 339, 340), (505, 504, 414, 413), (502, 503, 337, 338), (338, 505, 413, 502), (506, 406, 405, 507), (509, 508, 674, 675), (507, 506, 329, 330), (508, 509, 406, 405), (330, 508, 405, 507), (510, 334, 333, 511), (512, 372, 371, 513), (511, 371, 372, 510), (513, 328, 327, 512), (328, 513, 371, 511), (514, 382, 381, 515), (369, 517, 516, 370), (515, 516, 517, 514), (376, 375, 369, 370), (376, 370, 516, 515), (518, 519, 395, 396), (520, 521, 523, 522), (523, 519, 518, 522), (521, 520, 393, 394), (521, 394, 519, 523), (524, 422, 421, 525), (528, 527, 526, 529), (529, 525, 524, 528), (526, 527, 422, 421), (529, 526, 421, 525), (172, 530, 531, 171), (534, 533, 532, 535), (554, 176, 175, 552), (535, 531, 530, 534), (534, 530, 176, 554, 555, 567, 533), (192, 536, 537, 191), (540, 539, 538, 541), (537, 536, 540, 541), (538, 539, 186, 185), (540, 536, 186, 539), (543, 446, 445, 542), (544, 547, 546, 545), (544, 550, 551, 545), (543, 542, 546, 547), (545, 546, 542, 440, 551), (548, 549, 467, 468), (550, 551, 440, 439), (471, 551, 550, 472), (549, 548, 544, 545), (545, 551, 471, 549), (533, 532, 566, 567), (555, 553, 552, 554), (559, 558, 556, 557), (557, 559, 560, 561), (556, 558, 554, 552), (558, 559, 560, 555, 554), (561, 553, 555, 560), (562, 565, 564, 563), (562, 563, 559, 557), (565, 561, 560, 564), (564, 560, 559, 563), (567, 555, 553, 566), (569, 571, 570, 568), (569, 568, 532, 533), (570, 573, 572, 571), (571, 569, 533, 567, 572), (573, 572, 567, 566), (574, 575, 576, 577), (577, 576, 572, 573), (574, 570, 571, 575), (576, 575, 571, 572), (578, 366, 365, 579), (166, 162, 629, 627), (579, 578, 582, 580), (581, 583, 366, 365), (580, 581, 365, 579), (584, 586, 851, 853), (585, 584, 586, 587), (589, 591, 590, 588), (588, 590, 586, 584), (589, 585, 587, 591), (588, 584, 585, 589), (593, 595, 594, 592), (597, 596, 598, 599), (598, 596, 592, 594), (599, 595, 593, 597), (596, 597, 593, 592), (601, 603, 602, 600), (605, 604, 606, 607), (606, 604, 600, 602), (607, 603, 601, 605), (604, 605, 601, 600), (609, 611, 610, 608), (613, 612, 614, 615), (614, 612, 809, 808), (615, 611, 609, 613), (612, 613, 609, 608, 809), (617, 619, 618, 616), (621, 620, 622, 623), (746, 747, 616, 618), (623, 619, 617, 621), (620, 621, 617, 616, 747), (625, 358, 357, 624), (626, 628, 587, 585), (627, 626, 628, 629), (626, 624, 625, 628), (627, 629, 358, 357), (626, 627, 357, 624), (633, 632, 630, 631), (636, 637, 635, 634), (632, 633, 634, 635), (630, 639, 638, 631), (634, 633, 631, 638, 636), (639, 637, 636, 638), (643, 642, 640, 641), (646, 647, 645, 644), (642, 643, 839, 838), (640, 743, 742, 641), (644, 839, 643, 641, 742, 648, 646), (649, 647, 646, 648), (653, 652, 650, 651), (656, 657, 655, 654), (652, 673, 672, 653), (650, 677, 676, 651), (654, 735, 672, 653, 651, 676, 658, 656), (659, 657, 656, 658), (663, 662, 660, 661), (666, 667, 665, 664), (662, 663, 664, 665), (671, 669, 668, 670), (664, 663, 661, 670, 668, 666), (669, 667, 666, 668), (672, 673, 671, 670), (673, 672, 735, 734), (676, 331, 332, 677), (674, 651, 650, 675), (660, 671, 670, 661), (651, 674, 331, 676), (675, 332, 331, 674), (685, 678, 679, 684), (678, 681, 680, 679), (678, 685, 682, 681), (677, 659, 658, 676), (680, 683, 684, 679), (685, 684, 683, 682), (693, 686, 689, 761, 814, 815, 802, 803, 690), (687, 688, 689, 686), (760, 761, 689, 688), (684, 683, 715, 712), (692, 687, 686, 693), (691, 701, 700, 690), (695, 694, 692, 693), (698, 699, 697, 696), (694, 695, 696, 697), (692, 691, 690, 693), (696, 695, 693, 690, 700, 698), (701, 700, 698, 699), (705, 703, 702, 704), (708, 709, 707, 706), (704, 705, 706, 707), (702, 711, 710, 703), (706, 705, 703, 710, 708), (711, 709, 708, 710), (300, 299, 682, 685), (712, 715, 714, 713), (717, 705, 704, 716), (703, 712, 715, 702), (705, 717, 713, 712, 703), (713, 717, 716, 714), (719, 718, 272, 271), (718, 719, 716, 717), (282, 705, 704, 281), (717, 705, 282, 718), (343, 720, 721, 344), (724, 723, 722, 725), (349, 722, 723, 350), (725, 721, 720, 724), (725, 722, 349, 721), (145, 728, 727, 146), (729, 69, 68, 726), (321, 320, 731, 732), (733, 730, 323, 322), (731, 727, 728, 732), (730, 733, 729, 726), (732, 728, 729, 733), (660, 652, 653, 661), (653, 672, 670, 661), (734, 655, 654, 735), (738, 739, 736, 737), (736, 737, 744, 745), (739, 738, 748, 749), (739, 749, 735, 654, 745, 736), (740, 356, 355, 741), (743, 649, 648, 742), (742, 355, 356, 743), (741, 641, 640, 740), (641, 741, 355, 742), (745, 654, 655, 744), (622, 620, 747, 746), (747, 746, 737, 736), (745, 744, 622, 620), (736, 745, 620, 747), (749, 748, 734, 735), (751, 750, 752, 753), (753, 752, 748, 749), (751, 755, 754, 750), (753, 749, 739, 755, 751), (755, 739, 738, 754), (757, 759, 758, 756), (757, 756, 750, 751), (759, 755, 754, 758), (759, 757, 751, 755), (816, 814, 761, 760), (764, 765, 763, 762), (766, 767, 689, 688), (765, 764, 760, 761), (689, 767, 763, 765, 761), (762, 766, 767, 763), (768, 769, 771, 770), (771, 770, 772, 773), (769, 768, 789, 788), (771, 769, 788, 763, 767, 773), (773, 767, 766, 772), (775, 777, 776, 774), (772, 776, 777, 773), (770, 771, 775, 774), (777, 775, 771, 773), (778, 780, 781, 779), (782, 783, 785, 784), (785, 784, 786, 787), (783, 782, 778, 779), (785, 783, 779, 781, 822, 787), (787, 822, 823, 786), (788, 789, 762, 763), (789, 788, 787, 786), (788, 769, 785, 787), (769, 768, 784, 785), (795, 700, 701, 794), (790, 792, 793, 791), (792, 699, 698, 793), (700, 795, 791, 793, 698), (791, 795, 794, 790), (797, 799, 798, 796), (799, 795, 794, 798), (791, 797, 796, 790), (795, 799, 797, 791), (691, 690, 803, 801), (801, 803, 802, 800), (805, 807, 806, 804), (804, 806, 802, 800), (805, 801, 803, 807), (806, 807, 803, 802), (808, 809, 608, 610), (812, 813, 810, 811), (811, 810, 608, 610), (812, 808, 809, 813), (810, 813, 809, 608), (800, 802, 815, 817), (817, 815, 814, 816), (821, 819, 818, 820), (815, 819, 821, 817), (814, 816, 820, 818), (818, 819, 815, 814), (822, 781, 780, 823), (826, 825, 824, 827), (822, 826, 827, 823), (781, 780, 824, 825), (825, 826, 822, 781), (831, 830, 828, 829), (834, 835, 833, 832), (830, 831, 832, 833), (828, 837, 836, 829), (832, 831, 829, 836, 834), (837, 835, 834, 836), (838, 645, 644, 839), (842, 843, 840, 841), (842, 838, 839, 843), (840, 644, 645, 841), (839, 644, 840, 843), (592, 845, 847, 594), (845, 844, 846, 847), (848, 849, 347, 348), (346, 844, 846, 345), (845, 849, 848, 847), (844, 346, 849, 845), (852, 850, 583, 581), (161, 155, 153, 148, 193, 854, 861, 859, 855), (854, 193, 196, 580, 581, 852), (851, 853, 855, 859), (860, 858, 856, 857), (152, 866, 168, 151), (160, 863, 864, 865), (160, 865, 167, 154), (866, 148, 153, 168), (159, 593, 595, 167), (159, 164, 152, 169, 844, 845, 592, 593), (865, 864, 159, 167), (160, 154, 164, 863), (864, 157, 158, 865), (864, 159, 161, 156, 157), (155, 154, 865, 1), (164, 154, 151, 152), (164, 154, 167, 159), (867, 868, 153, 148), (168, 153, 868, 869), (869, 168, 149, 870), (150, 0, 869, 870), (149, 152, 150, 870), (168, 869, 0, 151), (168, 149, 196, 580, 582)])
me_plane.materials.append(mat_wall_coloring)
me_plane.use_remesh_preserve_volume = False
me_plane.use_remesh_preserve_attributes = False
me_plane.use_mirror_vertex_groups = False
me_plane.update()
me_plane_001 = bpy.data.meshes.new('Plane.001')
me_plane_001.from_pydata([(-1.0, -1.0, 0.0), (1.0, -1.0, 0.0), (-1.0, 1.0, 0.0), (1.0, 1.0, 0.0)], [], [(0, 1, 3, 2)])
me_plane_001.use_remesh_preserve_volume = False
me_plane_001.use_remesh_preserve_attributes = False
me_plane_001.use_mirror_vertex_groups = False
me_plane_001.update()

# ---- objects
ob_labyrinth_walls = bpy.data.objects.new('Labyrinth Walls', me_plane)
ob_lamp = bpy.data.objects.new('Lamp', light_lamp)
ob_floor = bpy.data.objects.new('Floor', me_plane_001)
ob_camera = bpy.data.objects.new('Camera', cam_camera)

# ---- transforms, parenting, visibility, modifiers, constraints
ob_labyrinth_walls.location = (0.0, 0.0, 0.0)
ob_labyrinth_walls.scale = (10.0, 10.0, 1.0)
ob_labyrinth_walls.lineart.crease_threshold = 0.0
ob_lamp.location = (0.0, 0.05932, 12.74)
ob_lamp.rotation_euler = (0.6503, 0.05522, 1.866)
ob_lamp.lock_rotations_4d = False
ob_lamp.empty_display_type = 'ARROWS'
ob_lamp.color = (0.0, 0.0, 0.0, 0.0)
ob_lamp.lineart.crease_threshold = 0.0
ob_floor.location = (0.0, 0.0, 0.05)
ob_floor.scale = (10.0, 10.0, 1.0)
ob_floor.lineart.crease_threshold = 0.0
ob_camera.location = (0.0, -25.25, 15.13)
ob_camera.rotation_euler = (1.091, -0.0, 0.0)
ob_camera.lock_rotations_4d = False
ob_camera.empty_display_type = 'ARROWS'
ob_camera.color = (0.0, 0.0, 0.0, 0.0)
ob_camera.display_type = 'WIRE'
ob_camera.lineart.crease_threshold = 0.0

# ---- collection membership
col_collection_1.objects.link(ob_labyrinth_walls)
col_collection_2.objects.link(ob_lamp)
col_collection_3.objects.link(ob_floor)
col_collection_3.objects.link(ob_camera)

# ---- scene / render settings (as saved in the file)
scene.camera = ob_camera
scene.frame_start = 1; scene.frame_end = 250; scene.frame_set(1)
scene.render.engine = 'BLENDER_EEVEE_NEXT'
scene.render.resolution_percentage = 50
scene.render.dither_intensity = 0.0
scene.cycles.use_denoising = False
scene.cycles.samples = 10
scene.cycles.sampling_pattern = 'TABULATED_SOBOL'
scene.cycles.light_sampling_threshold = 0.0
scene.cycles.use_adaptive_sampling = False
scene.cycles.use_light_tree = False
scene.cycles.blur_glossy = 0.0
scene.cycles.pixel_filter_type = 'GAUSSIAN'
scene.cycles.sample_clamp_indirect = 0.0
scene.view_settings.view_transform = 'Standard'
bpy.context.view_layer.update()
